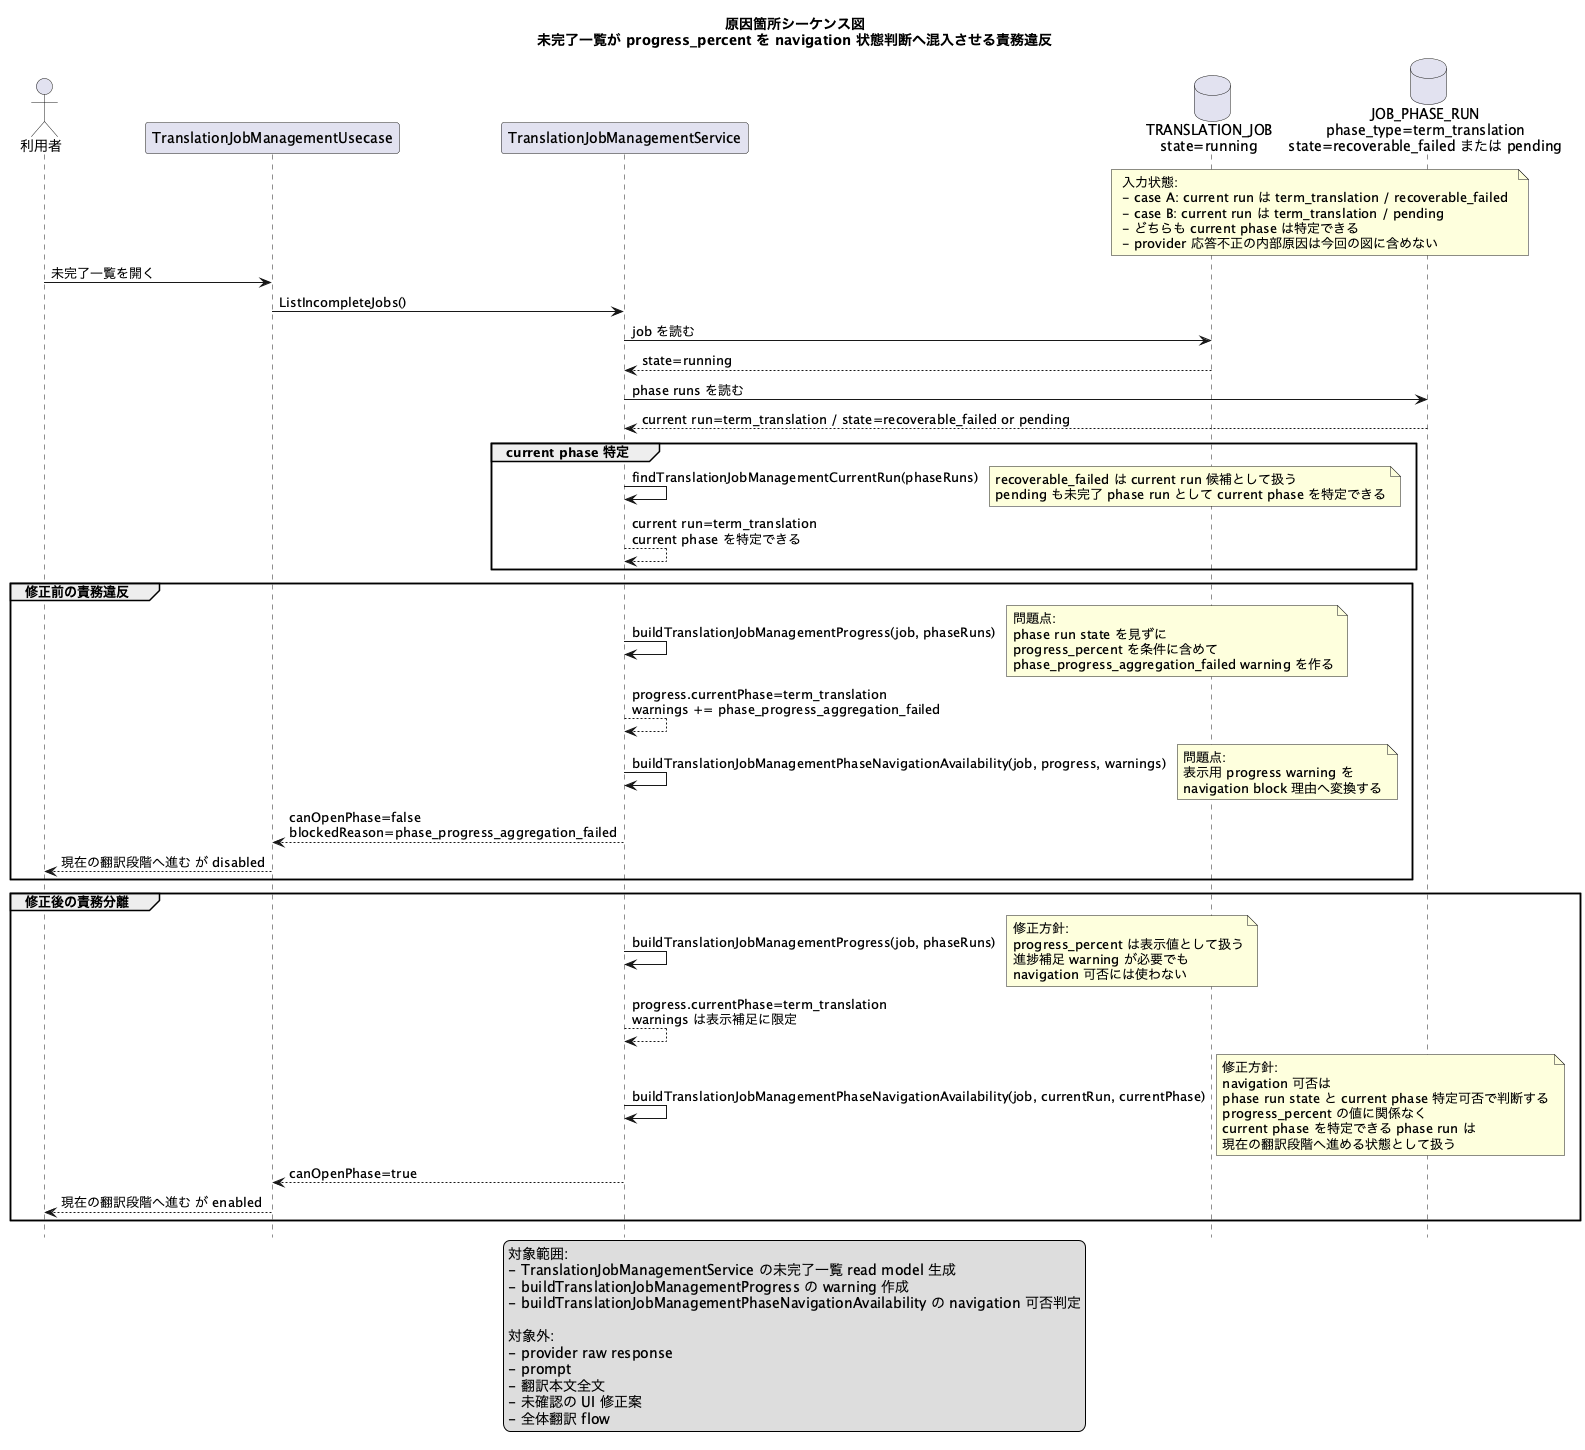

The diagram above was rendered by PlantUML. Its source (embedded in the PNG):
@startuml
title 原因箇所シーケンス図\n未完了一覧が progress_percent を navigation 状態判断へ混入させる責務違反
hide footbox

actor "利用者" as User
participant "TranslationJobManagementUsecase" as Usecase
participant "TranslationJobManagementService" as Service
database "TRANSLATION_JOB\nstate=running" as JobTable
database "JOB_PHASE_RUN\nphase_type=term_translation\nstate=recoverable_failed または pending" as PhaseRunTable

note over JobTable,PhaseRunTable
入力状態:
- case A: current run は term_translation / recoverable_failed
- case B: current run は term_translation / pending
- どちらも current phase は特定できる
- provider 応答不正の内部原因は今回の図に含めない
end note

User -> Usecase: 未完了一覧を開く
Usecase -> Service: ListIncompleteJobs()
Service -> JobTable: job を読む
JobTable --> Service: state=running
Service -> PhaseRunTable: phase runs を読む
PhaseRunTable --> Service: current run=term_translation / state=recoverable_failed or pending

group current phase 特定
Service -> Service: findTranslationJobManagementCurrentRun(phaseRuns)
note right
recoverable_failed は current run 候補として扱う
pending も未完了 phase run として current phase を特定できる
end note
Service --> Service: current run=term_translation\ncurrent phase を特定できる
end

group 修正前の責務違反
Service -> Service: buildTranslationJobManagementProgress(job, phaseRuns)
note right
問題点:
phase run state を見ずに
progress_percent を条件に含めて
phase_progress_aggregation_failed warning を作る
end note
Service --> Service: progress.currentPhase=term_translation\nwarnings += phase_progress_aggregation_failed

Service -> Service: buildTranslationJobManagementPhaseNavigationAvailability(job, progress, warnings)
note right
問題点:
表示用 progress warning を
navigation block 理由へ変換する
end note
Service --> Usecase: canOpenPhase=false\nblockedReason=phase_progress_aggregation_failed
Usecase --> User: 現在の翻訳段階へ進む が disabled
end

group 修正後の責務分離
Service -> Service: buildTranslationJobManagementProgress(job, phaseRuns)
note right
修正方針:
progress_percent は表示値として扱う
進捗補足 warning が必要でも
navigation 可否には使わない
end note
Service --> Service: progress.currentPhase=term_translation\nwarnings は表示補足に限定

Service -> Service: buildTranslationJobManagementPhaseNavigationAvailability(job, currentRun, currentPhase)
note right
修正方針:
navigation 可否は
phase run state と current phase 特定可否で判断する
progress_percent の値に関係なく
current phase を特定できる phase run は
現在の翻訳段階へ進める状態として扱う
end note
Service --> Usecase: canOpenPhase=true
Usecase --> User: 現在の翻訳段階へ進む が enabled
end

legend bottom
対象範囲:
- TranslationJobManagementService の未完了一覧 read model 生成
- buildTranslationJobManagementProgress の warning 作成
- buildTranslationJobManagementPhaseNavigationAvailability の navigation 可否判定

対象外:
- provider raw response
- prompt
- 翻訳本文全文
- 未確認の UI 修正案
- 全体翻訳 flow
end legend

@enduml